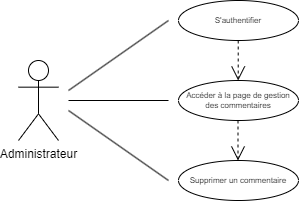

The diagram above was exported from draw.io. Its source (the exported page's mxGraphModel, read from the mxfile embedded in the PNG):
<mxGraphModel dx="1050" dy="541" grid="1" gridSize="10" guides="1" tooltips="1" connect="1" arrows="1" fold="1" page="1" pageScale="1" pageWidth="827" pageHeight="1169" math="0" shadow="0">
  <root>
    <mxCell id="0" />
    <mxCell id="1" parent="0" />
    <mxCell id="R8ew2tE-ouJqz_4a_UDe-1" value="Administrateur" style="shape=umlActor;verticalLabelPosition=bottom;verticalAlign=top;html=1;outlineConnect=0;" parent="1" vertex="1">
      <mxGeometry x="280" y="320" width="40" height="80" as="geometry" />
    </mxCell>
    <mxCell id="R8ew2tE-ouJqz_4a_UDe-2" value="Accéder à la page de gestion des commentaires" style="ellipse;whiteSpace=wrap;html=1;fontSize=8;" parent="1" vertex="1">
      <mxGeometry x="440" y="340" width="120" height="40" as="geometry" />
    </mxCell>
    <mxCell id="R8ew2tE-ouJqz_4a_UDe-4" value="Supprimer un commentaire" style="ellipse;whiteSpace=wrap;html=1;fontSize=8;" parent="1" vertex="1">
      <mxGeometry x="440" y="420" width="120" height="40" as="geometry" />
    </mxCell>
    <mxCell id="R8ew2tE-ouJqz_4a_UDe-5" value="" style="endArrow=none;html=1;rounded=0;" parent="1" edge="1">
      <mxGeometry relative="1" as="geometry">
        <mxPoint x="330" y="350" as="sourcePoint" />
        <mxPoint x="430" y="280" as="targetPoint" />
      </mxGeometry>
    </mxCell>
    <mxCell id="R8ew2tE-ouJqz_4a_UDe-6" value="" style="endArrow=none;html=1;rounded=0;" parent="1" edge="1">
      <mxGeometry relative="1" as="geometry">
        <mxPoint x="330" y="370" as="sourcePoint" />
        <mxPoint x="430" y="440" as="targetPoint" />
      </mxGeometry>
    </mxCell>
    <mxCell id="R8ew2tE-ouJqz_4a_UDe-7" value="" style="endArrow=none;html=1;rounded=0;" parent="1" edge="1">
      <mxGeometry relative="1" as="geometry">
        <mxPoint x="330" y="360" as="sourcePoint" />
        <mxPoint x="430" y="360" as="targetPoint" />
      </mxGeometry>
    </mxCell>
    <mxCell id="R8ew2tE-ouJqz_4a_UDe-9" value="" style="endArrow=open;endSize=12;dashed=1;html=1;rounded=0;fontSize=8;entryX=0.5;entryY=0;entryDx=0;entryDy=0;exitX=0.5;exitY=1;exitDx=0;exitDy=0;" parent="1" edge="1">
      <mxGeometry width="160" relative="1" as="geometry">
        <mxPoint x="499.5" y="380" as="sourcePoint" />
        <mxPoint x="499.5" y="420" as="targetPoint" />
      </mxGeometry>
    </mxCell>
    <mxCell id="R8ew2tE-ouJqz_4a_UDe-10" value="S'authentifier&lt;br&gt;" style="ellipse;whiteSpace=wrap;html=1;fontSize=8;" parent="1" vertex="1">
      <mxGeometry x="440" y="260" width="120" height="40" as="geometry" />
    </mxCell>
    <mxCell id="R8ew2tE-ouJqz_4a_UDe-11" value="" style="endArrow=open;endSize=12;dashed=1;html=1;rounded=0;fontSize=8;entryX=0.5;entryY=0;entryDx=0;entryDy=0;exitX=0.5;exitY=1;exitDx=0;exitDy=0;" parent="1" edge="1">
      <mxGeometry width="160" relative="1" as="geometry">
        <mxPoint x="499.71" y="300" as="sourcePoint" />
        <mxPoint x="499.71" y="340" as="targetPoint" />
      </mxGeometry>
    </mxCell>
  </root>
</mxGraphModel>